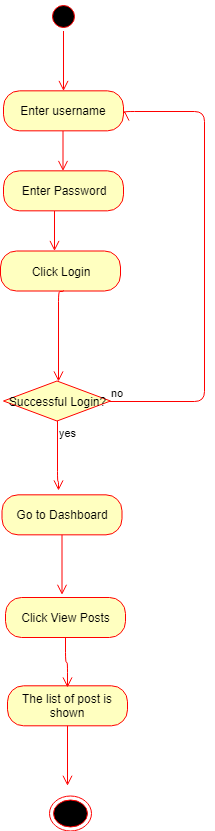

The diagram above was exported from draw.io. Its source (the exported page's mxGraphModel, read from the mxfile embedded in the PNG):
<mxGraphModel dx="1010" dy="1670" grid="1" gridSize="10" guides="1" tooltips="1" connect="1" arrows="1" fold="1" page="1" pageScale="1" pageWidth="827" pageHeight="1169" math="0" shadow="0">
  <root>
    <mxCell id="0" />
    <mxCell id="1" parent="0" />
    <mxCell id="s_VlMruLCq3yY3CV1VhS-25" value="" style="edgeStyle=orthogonalEdgeStyle;html=1;verticalAlign=bottom;endArrow=open;endSize=8;strokeColor=#ff0000;" parent="1" edge="1">
      <mxGeometry relative="1" as="geometry">
        <mxPoint x="344" y="163.5" as="targetPoint" />
        <mxPoint x="344" y="123.5" as="sourcePoint" />
      </mxGeometry>
    </mxCell>
    <mxCell id="s_VlMruLCq3yY3CV1VhS-26" value="Click Login" style="rounded=1;whiteSpace=wrap;html=1;arcSize=40;fontColor=#000000;fillColor=#ffffc0;strokeColor=#ff0000;" parent="1" vertex="1">
      <mxGeometry x="290" y="163.5" width="120" height="40" as="geometry" />
    </mxCell>
    <mxCell id="s_VlMruLCq3yY3CV1VhS-27" value="" style="edgeStyle=orthogonalEdgeStyle;html=1;verticalAlign=bottom;endArrow=open;endSize=8;strokeColor=#ff0000;entryX=0.517;entryY=0;entryDx=0;entryDy=0;entryPerimeter=0;" parent="1" edge="1">
      <mxGeometry relative="1" as="geometry">
        <mxPoint x="348" y="294" as="targetPoint" />
        <mxPoint x="353" y="203" as="sourcePoint" />
        <Array as="points">
          <mxPoint x="348" y="203.5" />
        </Array>
      </mxGeometry>
    </mxCell>
    <mxCell id="s_VlMruLCq3yY3CV1VhS-29" value="no" style="edgeStyle=orthogonalEdgeStyle;html=1;align=left;verticalAlign=bottom;endArrow=open;endSize=8;strokeColor=#ff0000;" parent="1" edge="1">
      <mxGeometry x="-1" relative="1" as="geometry">
        <mxPoint x="414" y="23" as="targetPoint" />
        <Array as="points">
          <mxPoint x="493.5" y="313.5" />
          <mxPoint x="493.5" y="23.5" />
          <mxPoint x="413.5" y="23.5" />
        </Array>
        <mxPoint x="398.6624999999999" y="314" as="sourcePoint" />
      </mxGeometry>
    </mxCell>
    <mxCell id="s_VlMruLCq3yY3CV1VhS-31" value="Enter Password" style="rounded=1;whiteSpace=wrap;html=1;arcSize=40;fontColor=#000000;fillColor=#ffffc0;strokeColor=#ff0000;" parent="1" vertex="1">
      <mxGeometry x="293" y="83.3333740234375" width="120" height="40" as="geometry" />
    </mxCell>
    <mxCell id="s_VlMruLCq3yY3CV1VhS-32" value="" style="edgeStyle=orthogonalEdgeStyle;html=1;verticalAlign=bottom;endArrow=open;endSize=8;strokeColor=#ff0000;" parent="1" edge="1">
      <mxGeometry relative="1" as="geometry">
        <mxPoint x="352.5" y="83.5" as="targetPoint" />
        <mxPoint x="352.5" y="43.5" as="sourcePoint" />
      </mxGeometry>
    </mxCell>
    <mxCell id="s_VlMruLCq3yY3CV1VhS-33" value="Enter username" style="rounded=1;whiteSpace=wrap;html=1;arcSize=40;fontColor=#000000;fillColor=#ffffc0;strokeColor=#ff0000;" parent="1" vertex="1">
      <mxGeometry x="293" y="3.3333740234375" width="120" height="40" as="geometry" />
    </mxCell>
    <mxCell id="s_VlMruLCq3yY3CV1VhS-34" value="" style="ellipse;html=1;shape=startState;fillColor=#000000;strokeColor=#ff0000;" parent="1" vertex="1">
      <mxGeometry x="338" y="-86.5" width="30" height="30" as="geometry" />
    </mxCell>
    <mxCell id="s_VlMruLCq3yY3CV1VhS-35" value="" style="edgeStyle=orthogonalEdgeStyle;html=1;verticalAlign=bottom;endArrow=open;endSize=8;strokeColor=#ff0000;" parent="1" source="s_VlMruLCq3yY3CV1VhS-34" edge="1">
      <mxGeometry relative="1" as="geometry">
        <mxPoint x="352.9999999999998" y="3.5" as="targetPoint" />
      </mxGeometry>
    </mxCell>
    <mxCell id="s_VlMruLCq3yY3CV1VhS-36" value="Go to Dashboard" style="rounded=1;whiteSpace=wrap;html=1;arcSize=40;fontColor=#000000;fillColor=#ffffc0;strokeColor=#ff0000;" parent="1" vertex="1">
      <mxGeometry x="291.5" y="407.3333740234375" width="120" height="40" as="geometry" />
    </mxCell>
    <mxCell id="s_VlMruLCq3yY3CV1VhS-37" value="" style="edgeStyle=orthogonalEdgeStyle;html=1;verticalAlign=bottom;endArrow=open;endSize=8;strokeColor=#ff0000;" parent="1" source="s_VlMruLCq3yY3CV1VhS-36" edge="1">
      <mxGeometry relative="1" as="geometry">
        <mxPoint x="351.5" y="507.3333740234375" as="targetPoint" />
      </mxGeometry>
    </mxCell>
    <mxCell id="s_VlMruLCq3yY3CV1VhS-39" value="Click View Posts" style="rounded=1;whiteSpace=wrap;html=1;arcSize=40;fontColor=#000000;fillColor=#ffffc0;strokeColor=#ff0000;" parent="1" vertex="1">
      <mxGeometry x="295" y="510" width="120" height="40" as="geometry" />
    </mxCell>
    <mxCell id="s_VlMruLCq3yY3CV1VhS-50" value="The list of post is shown" style="rounded=1;whiteSpace=wrap;html=1;arcSize=40;fontColor=#000000;fillColor=#ffffc0;strokeColor=#ff0000;" parent="1" vertex="1">
      <mxGeometry x="297" y="598.2998657226562" width="120" height="40" as="geometry" />
    </mxCell>
    <mxCell id="s_VlMruLCq3yY3CV1VhS-51" value="" style="edgeStyle=orthogonalEdgeStyle;html=1;verticalAlign=bottom;endArrow=open;endSize=8;strokeColor=#ff0000;" parent="1" source="s_VlMruLCq3yY3CV1VhS-50" edge="1">
      <mxGeometry relative="1" as="geometry">
        <mxPoint x="357" y="698.2998657226562" as="targetPoint" />
      </mxGeometry>
    </mxCell>
    <mxCell id="s_VlMruLCq3yY3CV1VhS-52" value="" style="ellipse;html=1;shape=endState;fillColor=#000000;strokeColor=#ff0000;" parent="1" vertex="1">
      <mxGeometry x="339" y="708.2998657226562" width="42" height="35" as="geometry" />
    </mxCell>
    <mxCell id="s_VlMruLCq3yY3CV1VhS-53" value="Successful Login?" style="rhombus;whiteSpace=wrap;html=1;fillColor=#ffffc0;strokeColor=#ff0000;" parent="1" vertex="1">
      <mxGeometry x="293" y="293.5" width="107" height="40" as="geometry" />
    </mxCell>
    <mxCell id="s_VlMruLCq3yY3CV1VhS-54" value="yes" style="edgeStyle=orthogonalEdgeStyle;html=1;align=left;verticalAlign=top;endArrow=open;endSize=8;strokeColor=#ff0000;" parent="1" source="s_VlMruLCq3yY3CV1VhS-53" edge="1">
      <mxGeometry x="-1" relative="1" as="geometry">
        <mxPoint x="348" y="403" as="targetPoint" />
        <Array as="points">
          <mxPoint x="347" y="393.5" />
        </Array>
      </mxGeometry>
    </mxCell>
    <mxCell id="X1GWwpsASOcKY5mzV_Ix-1" value="" style="edgeStyle=orthogonalEdgeStyle;html=1;verticalAlign=bottom;endArrow=open;endSize=8;strokeColor=#ff0000;exitX=0.5;exitY=1;exitDx=0;exitDy=0;" edge="1" parent="1" source="s_VlMruLCq3yY3CV1VhS-39">
      <mxGeometry relative="1" as="geometry">
        <mxPoint x="357" y="599.8999633789062" as="targetPoint" />
        <mxPoint x="361.5" y="457.3333740234375" as="sourcePoint" />
        <Array as="points">
          <mxPoint x="355" y="575" />
          <mxPoint x="357" y="575" />
        </Array>
      </mxGeometry>
    </mxCell>
  </root>
</mxGraphModel>